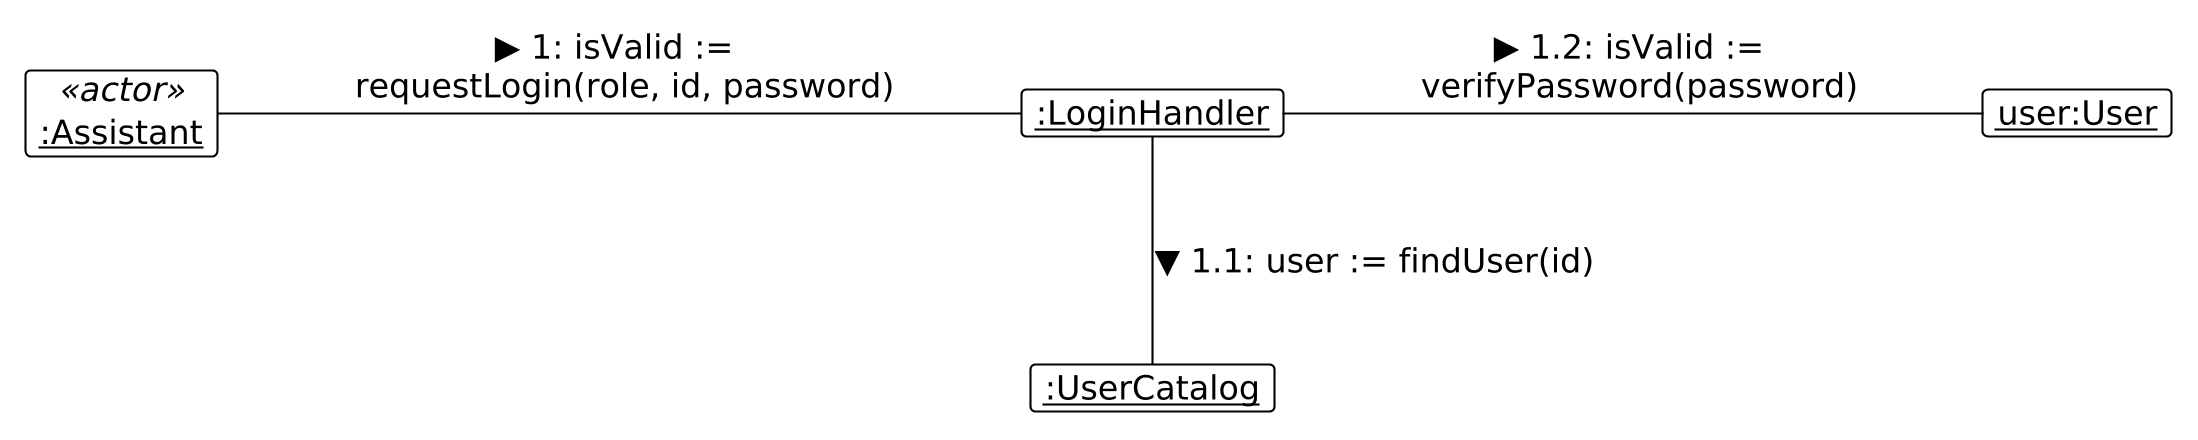

The diagram above was rendered by PlantUML. Its source (embedded in the PNG):
@startuml
skinparam DefaultFontSize 16
skinparam BoxPadding 20
skinparam nodesep 120
skinparam ranksep 80
skinparam dpi 200

!theme plain
hide empty members

skinparam object {
    BackgroundColor White
    BorderColor Black
}


object "<u>:Assistant</u>" as A <<actor>>
object "<u>:LoginHandler</u>" as Handler
object "<u>:UserCatalog</u>" as Catalog
object "<u>user:User</u>" as U


A -right- Handler : ▶ 1: isValid := \n requestLogin(role, id, password)
Handler -down- Catalog : ▼ 1.1: user := findUser(id)
Handler -right- U : ▶ 1.2: isValid := \n verifyPassword(password)
@enduml